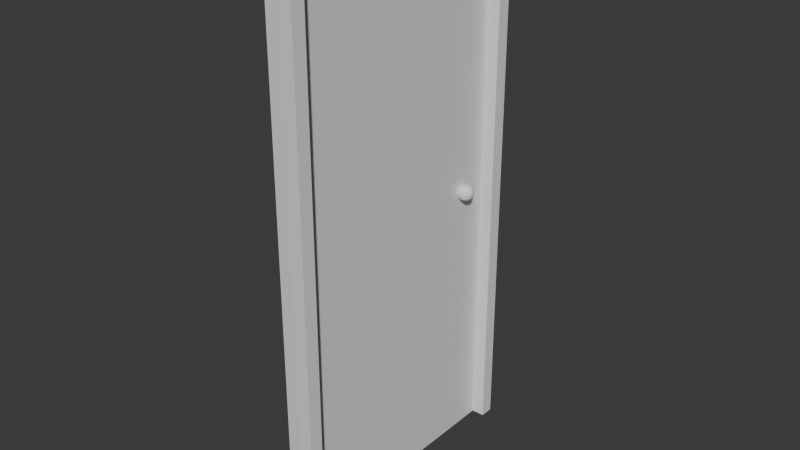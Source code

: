 # Source: simpledoor.blend  (saved by Blender 4.3.34; exported with 4.5.12 LTS)
import bpy
from mathutils import Matrix  # noqa: F401  (used for matrix-valued properties, if any)

bpy.ops.wm.read_factory_settings(use_empty=True)
scene = bpy.context.scene
scene.name = 'Scene'

# ---- collections
col_collection = bpy.data.collections.new('Collection'); scene.collection.children.link(col_collection)

# ---- materials (node trees are filled in below, after node groups)
mat_material = bpy.data.materials.new('Material')
mat_material.alpha_threshold = 0.0
mat_material.roughness = 0.5
mat_material.line_color = (0.0, 0.0, 0.0, 1.0)

# ---- material node trees
mat_material.use_nodes = True; mat_material.node_tree.nodes.clear()
_N = mat_material.node_tree.nodes; _L = mat_material.node_tree.links
n0 = _N.new('ShaderNodeOutputMaterial'); n0.name = 'Material Output'; n0.location = (300, 300)
n1 = _N.new('ShaderNodeBsdfPrincipled'); n1.name = 'Principled BSDF'; n1.location = (10, 300)
n1.inputs[3].default_value = 1.45
_L.new(n1.outputs[0], n0.inputs[0])
n0.is_active_output = True

# ---- world
world_world = bpy.data.worlds.new('World'); scene.world = world_world
world_world.use_nodes = True; world_world.node_tree.nodes.clear()
_N = world_world.node_tree.nodes; _L = world_world.node_tree.links
n0 = _N.new('ShaderNodeOutputWorld'); n0.name = 'World Output'; n0.location = (300, 300)
n1 = _N.new('ShaderNodeBackground'); n1.name = 'Background'; n1.location = (10, 300)
n1.inputs[0].default_value = (0.05088, 0.05088, 0.05088, 1.0)
_L.new(n1.outputs[0], n0.inputs[0])
n0.is_active_output = True
world_world.color = (0.05088, 0.05088, 0.05088)
world_world.sun_shadow_jitter_overblur = 0.0

# ---- meshes
me_cube = bpy.data.meshes.new('Cube')
me_cube.from_pydata([(1.0, 1.0, 1.0), (1.0, 1.0, -1.0), (1.0, -1.0, 1.0), (1.0, -1.0, -1.0), (-1.0, 1.0, 1.0), (-1.0, 1.0, -1.0), (-1.0, -1.0, 1.0), (-1.0, -1.0, -1.0)], [], [(0, 4, 6, 2), (3, 2, 6, 7), (7, 6, 4, 5), (5, 1, 3, 7), (1, 0, 2, 3), (5, 4, 0, 1)])
_uv = me_cube.uv_layers.new(name='UVMap')
_uv.uv.foreach_set('vector', [0.625, 0.5, 0.875, 0.5, 0.875, 0.75, 0.625, 0.75, 0.375, 0.75, 0.625, 0.75, 0.625, 1.0, 0.375, 1.0, 0.375, 0.0, 0.625, 0.0, 0.625, 0.25, 0.375, 0.25, 0.125, 0.5, 0.375, 0.5, 0.375, 0.75, 0.125, 0.75, 0.375, 0.5, 0.625, 0.5, 0.625, 0.75, 0.375, 0.75, 0.375, 0.25, 0.625, 0.25, 0.625, 0.5, 0.375, 0.5])
me_cube.materials.append(mat_material)
me_cube.use_mirror_vertex_groups = False
me_cube.update()
me_icosphere = bpy.data.meshes.new('Icosphere')
me_icosphere.from_pydata([(0.0, 0.0, -1.0), (0.7236, -0.5257, -0.4472), (-0.2764, -0.8506, -0.4472), (-0.8944, 0.0, -0.4472), (-0.2764, 0.8506, -0.4472), (0.7236, 0.5257, -0.4472), (0.2764, -0.8506, 0.4472), (-0.7236, -0.5257, 0.4472), (-0.7236, 0.5257, 0.4472), (0.2764, 0.8506, 0.4472), (0.8944, 0.0, 0.4472), (0.0, 0.0, 1.0), (-0.1625, -0.5, -0.8507), (0.4253, -0.309, -0.8507), (0.2629, -0.809, -0.5257), (0.8506, 0.0, -0.5257), (0.4253, 0.309, -0.8507), (-0.5257, 0.0, -0.8507), (-0.6882, -0.5, -0.5257), (-0.1625, 0.5, -0.8507), (-0.6882, 0.5, -0.5257), (0.2629, 0.809, -0.5257), (0.9511, -0.309, 0.0), (0.9511, 0.309, 0.0), (0.0, -1.0, 0.0), (0.5878, -0.809, 0.0), (-0.9511, -0.309, 0.0), (-0.5878, -0.809, 0.0), (-0.5878, 0.809, 0.0), (-0.9511, 0.309, 0.0), (0.5878, 0.809, 0.0), (0.0, 1.0, 0.0), (0.6882, -0.5, 0.5257), (-0.2629, -0.809, 0.5257), (-0.8506, 0.0, 0.5257), (-0.2629, 0.809, 0.5257), (0.6882, 0.5, 0.5257), (0.1625, -0.5, 0.8507), (0.5257, 0.0, 0.8507), (-0.4253, -0.309, 0.8507), (-0.4253, 0.309, 0.8507), (0.1625, 0.5, 0.8507)], [], [(0, 13, 12), (1, 13, 15), (0, 12, 17), (0, 17, 19), (0, 19, 16), (1, 15, 22), (2, 14, 24), (3, 18, 26), (4, 20, 28), (5, 21, 30), (1, 22, 25), (2, 24, 27), (3, 26, 29), (4, 28, 31), (5, 30, 23), (6, 32, 37), (7, 33, 39), (8, 34, 40), (9, 35, 41), (10, 36, 38), (38, 41, 11), (38, 36, 41), (36, 9, 41), (41, 40, 11), (41, 35, 40), (35, 8, 40), (40, 39, 11), (40, 34, 39), (34, 7, 39), (39, 37, 11), (39, 33, 37), (33, 6, 37), (37, 38, 11), (37, 32, 38), (32, 10, 38), (23, 36, 10), (23, 30, 36), (30, 9, 36), (31, 35, 9), (31, 28, 35), (28, 8, 35), (29, 34, 8), (29, 26, 34), (26, 7, 34), (27, 33, 7), (27, 24, 33), (24, 6, 33), (25, 32, 6), (25, 22, 32), (22, 10, 32), (30, 31, 9), (30, 21, 31), (21, 4, 31), (28, 29, 8), (28, 20, 29), (20, 3, 29), (26, 27, 7), (26, 18, 27), (18, 2, 27), (24, 25, 6), (24, 14, 25), (14, 1, 25), (22, 23, 10), (22, 15, 23), (15, 5, 23), (16, 21, 5), (16, 19, 21), (19, 4, 21), (19, 20, 4), (19, 17, 20), (17, 3, 20), (17, 18, 3), (17, 12, 18), (12, 2, 18), (15, 16, 5), (15, 13, 16), (13, 0, 16), (12, 14, 2), (12, 13, 14), (13, 1, 14)])
_uv = me_icosphere.uv_layers.new(name='UVMap')
_uv.uv.foreach_set('vector', [0.1818, 0.0, 0.2273, 0.07873, 0.1364, 0.07873, 0.2727, 0.1575, 0.3182, 0.07873, 0.3636, 0.1575, 0.9091, 0.0, 0.9545, 0.07873, 0.8636, 0.07873, 0.7273, 0.0, 0.7727, 0.07873, 0.6818, 0.07873, 0.5455, 0.0, 0.5909, 0.07873, 0.5, 0.07873, 0.2727, 0.1575, 0.3636, 0.1575, 0.3182, 0.2362, 0.09091, 0.1575, 0.1818, 0.1575, 0.1364, 0.2362, 0.8182, 0.1575, 0.9091, 0.1575, 0.8636, 0.2362, 0.6364, 0.1575, 0.7273, 0.1575, 0.6818, 0.2362, 0.4545, 0.1575, 0.5455, 0.1575, 0.5, 0.2362, 0.2727, 0.1575, 0.3182, 0.2362, 0.2273, 0.2362, 0.09091, 0.1575, 0.1364, 0.2362, 0.04546, 0.2362, 0.8182, 0.1575, 0.8636, 0.2362, 0.7727, 0.2362, 0.6364, 0.1575, 0.6818, 0.2362, 0.5909, 0.2362, 0.4545, 0.1575, 0.5, 0.2362, 0.4091, 0.2362, 0.1818, 0.3149, 0.2727, 0.3149, 0.2273, 0.3937, 0.0, 0.3149, 0.09091, 0.3149, 0.04546, 0.3937, 0.7273, 0.3149, 0.8182, 0.3149, 0.7727, 0.3937, 0.5455, 0.3149, 0.6364, 0.3149, 0.5909, 0.3937, 0.3636, 0.3149, 0.4545, 0.3149, 0.4091, 0.3937, 0.4091, 0.3937, 0.5, 0.3937, 0.4545, 0.4724, 0.4091, 0.3937, 0.4545, 0.3149, 0.5, 0.3937, 0.4545, 0.3149, 0.5455, 0.3149, 0.5, 0.3937, 0.5909, 0.3937, 0.6818, 0.3937, 0.6364, 0.4724, 0.5909, 0.3937, 0.6364, 0.3149, 0.6818, 0.3937, 0.6364, 0.3149, 0.7273, 0.3149, 0.6818, 0.3937, 0.7727, 0.3937, 0.8636, 0.3937, 0.8182, 0.4724, 0.7727, 0.3937, 0.8182, 0.3149, 0.8636, 0.3937, 0.8182, 0.3149, 0.9091, 0.3149, 0.8636, 0.3937, 0.04546, 0.3937, 0.1364, 0.3937, 0.09091, 0.4724, 0.04546, 0.3937, 0.09091, 0.3149, 0.1364, 0.3937, 0.09091, 0.3149, 0.1818, 0.3149, 0.1364, 0.3937, 0.2273, 0.3937, 0.3182, 0.3937, 0.2727, 0.4724, 0.2273, 0.3937, 0.2727, 0.3149, 0.3182, 0.3937, 0.2727, 0.3149, 0.3636, 0.3149, 0.3182, 0.3937, 0.4091, 0.2362, 0.4545, 0.3149, 0.3636, 0.3149, 0.4091, 0.2362, 0.5, 0.2362, 0.4545, 0.3149, 0.5, 0.2362, 0.5455, 0.3149, 0.4545, 0.3149, 0.5909, 0.2362, 0.6364, 0.3149, 0.5455, 0.3149, 0.5909, 0.2362, 0.6818, 0.2362, 0.6364, 0.3149, 0.6818, 0.2362, 0.7273, 0.3149, 0.6364, 0.3149, 0.7727, 0.2362, 0.8182, 0.3149, 0.7273, 0.3149, 0.7727, 0.2362, 0.8636, 0.2362, 0.8182, 0.3149, 0.8636, 0.2362, 0.9091, 0.3149, 0.8182, 0.3149, 0.04546, 0.2362, 0.09091, 0.3149, 0.0, 0.3149, 0.04546, 0.2362, 0.1364, 0.2362, 0.09091, 0.3149, 0.1364, 0.2362, 0.1818, 0.3149, 0.09091, 0.3149, 0.2273, 0.2362, 0.2727, 0.3149, 0.1818, 0.3149, 0.2273, 0.2362, 0.3182, 0.2362, 0.2727, 0.3149, 0.3182, 0.2362, 0.3636, 0.3149, 0.2727, 0.3149, 0.5, 0.2362, 0.5909, 0.2362, 0.5455, 0.3149, 0.5, 0.2362, 0.5455, 0.1575, 0.5909, 0.2362, 0.5455, 0.1575, 0.6364, 0.1575, 0.5909, 0.2362, 0.6818, 0.2362, 0.7727, 0.2362, 0.7273, 0.3149, 0.6818, 0.2362, 0.7273, 0.1575, 0.7727, 0.2362, 0.7273, 0.1575, 0.8182, 0.1575, 0.7727, 0.2362, 0.8636, 0.2362, 0.9545, 0.2362, 0.9091, 0.3149, 0.8636, 0.2362, 0.9091, 0.1575, 0.9545, 0.2362, 0.9091, 0.1575, 1.0, 0.1575, 0.9545, 0.2362, 0.1364, 0.2362, 0.2273, 0.2362, 0.1818, 0.3149, 0.1364, 0.2362, 0.1818, 0.1575, 0.2273, 0.2362, 0.1818, 0.1575, 0.2727, 0.1575, 0.2273, 0.2362, 0.3182, 0.2362, 0.4091, 0.2362, 0.3636, 0.3149, 0.3182, 0.2362, 0.3636, 0.1575, 0.4091, 0.2362, 0.3636, 0.1575, 0.4545, 0.1575, 0.4091, 0.2362, 0.5, 0.07873, 0.5455, 0.1575, 0.4545, 0.1575, 0.5, 0.07873, 0.5909, 0.07873, 0.5455, 0.1575, 0.5909, 0.07873, 0.6364, 0.1575, 0.5455, 0.1575, 0.6818, 0.07873, 0.7273, 0.1575, 0.6364, 0.1575, 0.6818, 0.07873, 0.7727, 0.07873, 0.7273, 0.1575, 0.7727, 0.07873, 0.8182, 0.1575, 0.7273, 0.1575, 0.8636, 0.07873, 0.9091, 0.1575, 0.8182, 0.1575, 0.8636, 0.07873, 0.9545, 0.07873, 0.9091, 0.1575, 0.9545, 0.07873, 1.0, 0.1575, 0.9091, 0.1575, 0.3636, 0.1575, 0.4091, 0.07873, 0.4545, 0.1575, 0.3636, 0.1575, 0.3182, 0.07873, 0.4091, 0.07873, 0.3182, 0.07873, 0.3636, 0.0, 0.4091, 0.07873, 0.1364, 0.07873, 0.1818, 0.1575, 0.09091, 0.1575, 0.1364, 0.07873, 0.2273, 0.07873, 0.1818, 0.1575, 0.2273, 0.07873, 0.2727, 0.1575, 0.1818, 0.1575])
me_icosphere.update()
me_cube_001 = bpy.data.meshes.new('Cube.001')
me_cube_001.from_pydata([(-1.0, -1.0, -1.0), (-1.0, -1.0, 1.0), (-1.0, 1.0, -1.0), (-1.0, 1.0, 1.0), (1.0, -1.0, -1.0), (1.0, -1.0, 1.0), (1.0, 1.0, -1.0), (1.0, 1.0, 1.0)], [], [(0, 1, 3, 2), (2, 3, 7, 6), (6, 7, 5, 4), (4, 5, 1, 0), (2, 6, 4, 0), (7, 3, 1, 5)])
_uv = me_cube_001.uv_layers.new(name='UVMap')
_uv.uv.foreach_set('vector', [0.375, 0.0, 0.625, 0.0, 0.625, 0.25, 0.375, 0.25, 0.375, 0.25, 0.625, 0.25, 0.625, 0.5, 0.375, 0.5, 0.375, 0.5, 0.625, 0.5, 0.625, 0.75, 0.375, 0.75, 0.375, 0.75, 0.625, 0.75, 0.625, 1.0, 0.375, 1.0, 0.125, 0.5, 0.375, 0.5, 0.375, 0.75, 0.125, 0.75, 0.625, 0.5, 0.875, 0.5, 0.875, 0.75, 0.625, 0.75])
me_cube_001.update()
me_cube_002 = bpy.data.meshes.new('Cube.002')
me_cube_002.from_pydata([(-1.0, -1.0, -1.0), (-1.0, -1.0, 1.0), (-1.0, 1.0, -1.0), (-1.0, 1.0, 1.0), (1.0, -1.0, -1.0), (1.0, -1.0, 1.0), (1.0, 1.0, -1.0), (1.0, 1.0, 1.0)], [], [(0, 1, 3, 2), (2, 3, 7, 6), (6, 7, 5, 4), (4, 5, 1, 0), (2, 6, 4, 0), (7, 3, 1, 5)])
_uv = me_cube_002.uv_layers.new(name='UVMap')
_uv.uv.foreach_set('vector', [0.375, 0.0, 0.625, 0.0, 0.625, 0.25, 0.375, 0.25, 0.375, 0.25, 0.625, 0.25, 0.625, 0.5, 0.375, 0.5, 0.375, 0.5, 0.625, 0.5, 0.625, 0.75, 0.375, 0.75, 0.375, 0.75, 0.625, 0.75, 0.625, 1.0, 0.375, 1.0, 0.125, 0.5, 0.375, 0.5, 0.375, 0.75, 0.125, 0.75, 0.625, 0.5, 0.875, 0.5, 0.875, 0.75, 0.625, 0.75])
me_cube_002.update()
me_cube_003 = bpy.data.meshes.new('Cube.003')
me_cube_003.from_pydata([(-1.0, -1.0, -1.0), (-1.0, -1.0, 1.0), (-1.0, 1.0, -1.0), (-1.0, 1.0, 1.0), (1.0, -1.0, -1.0), (1.0, -1.0, 1.0), (1.0, 1.0, -1.0), (1.0, 1.0, 1.0)], [], [(0, 1, 3, 2), (2, 3, 7, 6), (6, 7, 5, 4), (4, 5, 1, 0), (2, 6, 4, 0), (7, 3, 1, 5)])
_uv = me_cube_003.uv_layers.new(name='UVMap')
_uv.uv.foreach_set('vector', [0.375, 0.0, 0.625, 0.0, 0.625, 0.25, 0.375, 0.25, 0.375, 0.25, 0.625, 0.25, 0.625, 0.5, 0.375, 0.5, 0.375, 0.5, 0.625, 0.5, 0.625, 0.75, 0.375, 0.75, 0.375, 0.75, 0.625, 0.75, 0.625, 1.0, 0.375, 1.0, 0.125, 0.5, 0.375, 0.5, 0.375, 0.75, 0.125, 0.75, 0.625, 0.5, 0.875, 0.5, 0.875, 0.75, 0.625, 0.75])
me_cube_003.update()

# ---- objects
ob_cube = bpy.data.objects.new('Cube', me_cube)
ob_icosphere = bpy.data.objects.new('Icosphere', me_icosphere)
ob_cube_001 = bpy.data.objects.new('Cube.001', me_cube_001)
ob_cube_002 = bpy.data.objects.new('Cube.002', me_cube_002)
ob_cube_003 = bpy.data.objects.new('Cube.003', me_cube_003)

# ---- transforms, parenting, visibility, modifiers, constraints
ob_cube.location = (0.0, 0.0, 0.0)
ob_cube.scale = (0.05, 1.0, 2.0)
ob_cube.lock_rotations_4d = False
ob_cube.empty_display_type = 'ARROWS'
ob_cube.lineart.crease_threshold = 0.0
ob_icosphere.parent = ob_cube
ob_icosphere.matrix_parent_inverse = Matrix(((20.0, -0.0, 0.0, -0.0), (-0.0, 1.0, -0.0, 0.0), (0.0, -0.0, 0.5, -0.0), (-0.0, 0.0, -0.0, 1.0)))
ob_icosphere.location = (0.08489, 0.6658, 0.0)
ob_icosphere.scale = (0.06, 0.06, 0.06)
ob_cube_001.parent = ob_cube
ob_cube_001.matrix_parent_inverse = Matrix(((20.0, -0.0, 0.0, -0.0), (-0.0, 1.0, -0.0, 0.0), (0.0, -0.0, 0.5, -0.0), (-0.0, 0.0, -0.0, 1.0)))
ob_cube_001.location = (0.09651, -0.9518, 0.0)
ob_cube_001.scale = (0.05, 0.05, 2.0)
ob_cube_002.parent = ob_cube
ob_cube_002.matrix_parent_inverse = Matrix(((20.0, -0.0, 0.0, -0.0), (-0.0, 1.0, -0.0, 0.0), (0.0, -0.0, 0.5, -0.0), (-0.0, 0.0, -0.0, 1.0)))
ob_cube_002.location = (0.09651, 0.9466, 0.0)
ob_cube_002.scale = (0.05, 0.05, 2.0)
ob_cube_003.parent = ob_cube
ob_cube_003.matrix_parent_inverse = Matrix(((20.0, -0.0, 0.0, -0.0), (-0.0, 1.0, -0.0, 0.0), (0.0, -0.0, 0.5, -0.0), (-0.0, 0.0, -0.0, 1.0)))
ob_cube_003.location = (0.09651, 0.0003177, 1.95)
ob_cube_003.scale = (0.05, 0.8981, 0.04744)

# ---- collection membership
col_collection.objects.link(ob_cube)
col_collection.objects.link(ob_icosphere)
col_collection.objects.link(ob_cube_001)
col_collection.objects.link(ob_cube_002)
col_collection.objects.link(ob_cube_003)

# ---- scene / render settings (as saved in the file)
scene.frame_start = 1; scene.frame_end = 250; scene.frame_set(1)
scene.render.engine = 'BLENDER_EEVEE_NEXT'
bpy.context.view_layer.update()

# ---- added for rendering (the .blend has no active camera and no usable light): camera, sun
cam_auto = bpy.data.cameras.new('AutoCamera')
cam_auto.lens = 50.0
cam_auto.sensor_width = 36.0
cam_auto.clip_end = 1000.0
ob_auto_camera = bpy.data.objects.new('AutoCamera', cam_auto)
scene.collection.objects.link(ob_auto_camera)
ob_auto_camera.location = (4.19071, -4.97183, 3.31396)
ob_auto_camera.rotation_euler = (1.09748, -7.21219e-08, 0.694738)
scene.camera = ob_auto_camera
light_auto_sun = bpy.data.lights.new('AutoSun', 'SUN')
light_auto_sun.energy = 3.0
light_auto_sun.angle = 0.0523599
ob_auto_sun = bpy.data.objects.new('AutoSun', light_auto_sun)
scene.collection.objects.link(ob_auto_sun)
ob_auto_sun.rotation_euler = (0.872665, 0.174533, 0.523599)
bpy.context.view_layer.update()

